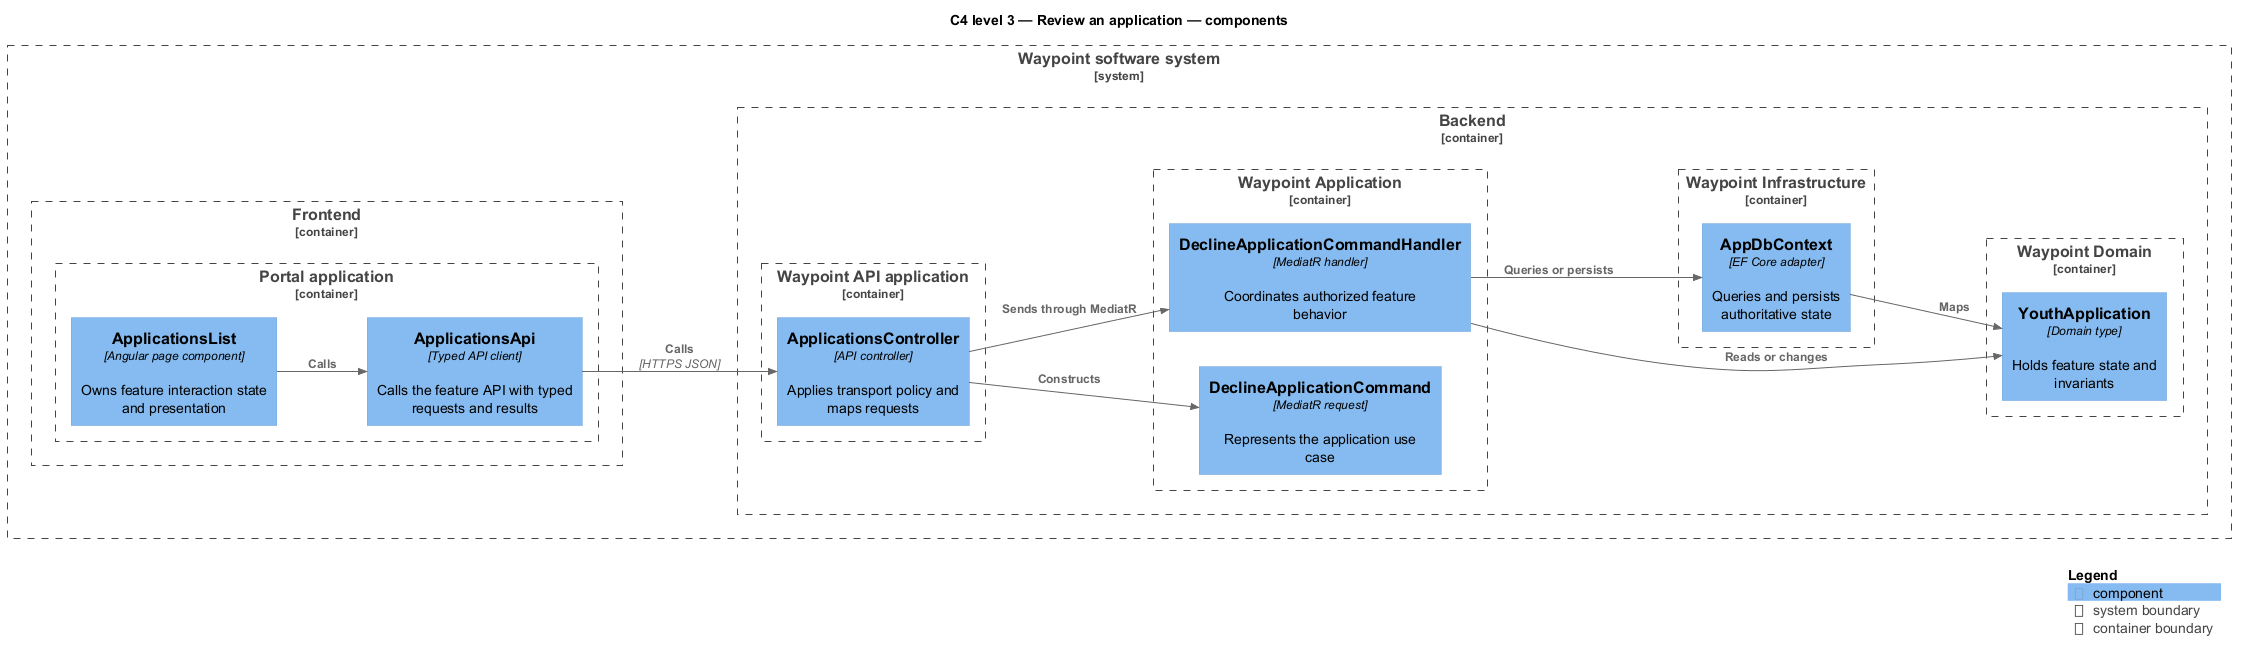

The diagram above was rendered by PlantUML. Its source (embedded in the PNG):
@startuml
!include <C4/C4_Component>
LAYOUT_LEFT_RIGHT()
title C4 level 3 — Review an application — components
System_Boundary(waypoint, "Waypoint software system") {
  Container_Boundary(frontend, "Frontend") {
    Container_Boundary(frontend_app, "Portal application") {
      Component(page, "ApplicationsList", "Angular page component", "Owns feature interaction state and presentation")
      Component(client, "ApplicationsApi", "Typed API client", "Calls the feature API with typed requests and results")
    }
  }
  Container_Boundary(backend, "Backend") {
    Container_Boundary(api_app, "Waypoint API application") {
      Component(controller, "ApplicationsController", "API controller", "Applies transport policy and maps requests")
    }
    Container_Boundary(application, "Waypoint Application") {
      Component(request, "DeclineApplicationCommand", "MediatR request", "Represents the application use case")
      Component(handler, "DeclineApplicationCommandHandler", "MediatR handler", "Coordinates authorized feature behavior")
    }
    Container_Boundary(domain, "Waypoint Domain") {
      Component(entity, "YouthApplication", "Domain type", "Holds feature state and invariants")
    }
    Container_Boundary(infrastructure, "Waypoint Infrastructure") {
      Component(persistence, "AppDbContext", "EF Core adapter", "Queries and persists authoritative state")
    }
  }
}
Rel(page, client, "Calls")
Rel(client, controller, "Calls", "HTTPS JSON")
Rel(controller, request, "Constructs")
Rel(controller, handler, "Sends through MediatR")
Rel(handler, entity, "Reads or changes")
Rel(handler, persistence, "Queries or persists")
Rel(persistence, entity, "Maps")
SHOW_LEGEND()
@enduml